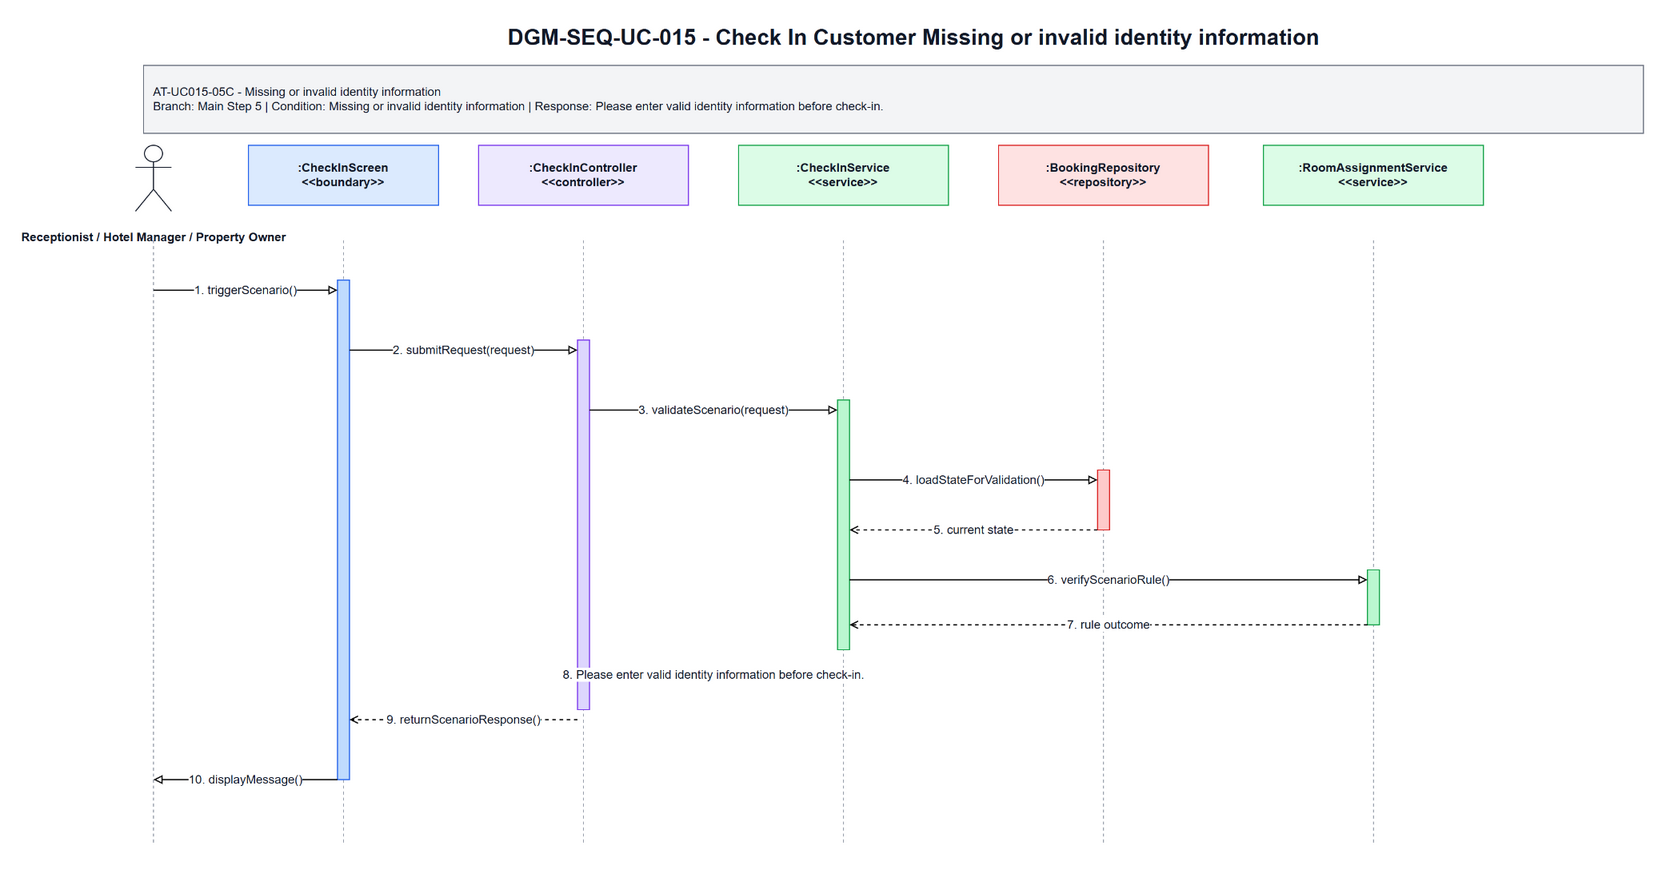

The diagram above was exported from draw.io. Its source (the exported page's mxGraphModel, read from the mxfile embedded in the PNG):
<mxGraphModel dx="1700" dy="920" grid="1" gridSize="10" guides="1" tooltips="1" connect="1" arrows="1" fold="1" page="1" pageScale="1" pageWidth="1700" pageHeight="920" math="0" shadow="0">
  <root>
    <mxCell id="0" />
    <mxCell id="1" parent="0" />
    <mxCell id="title" parent="1" value="DGM-SEQ-UC-015 - Check In Customer Missing or invalid identity information" style="text;html=1;strokeColor=none;fillColor=none;align=center;verticalAlign=middle;fontStyle=1;fontSize=22;fontColor=#111827" vertex="1">
      <mxGeometry x="350" y="25" width="1000" height="34" as="geometry" />
    </mxCell>
    <mxCell id="scenario-band" parent="1" value="AT-UC015-05C - Missing or invalid identity information&lt;br&gt;Branch: Main Step 5 | Condition: Missing or invalid identity information | Response: Please enter valid identity information before check-in." style="rounded=0;whiteSpace=wrap;html=1;fillColor=#F3F4F6;strokeColor=#6B7280;fontSize=12;fontColor=#111827;align=left;spacing=10" vertex="1">
      <mxGeometry x="80" y="70" width="1500" height="68" as="geometry" />
    </mxCell>
    <mxCell id="actor-icon" parent="1" value="" style="shape=umlActor;verticalLabelPosition=bottom;verticalAlign=top;html=1;outlineConnect=0;strokeColor=#111827" vertex="1">
      <mxGeometry x="72" y="150" width="36" height="66" as="geometry" />
    </mxCell>
    <mxCell id="actor-label" parent="1" value="Receptionist / Hotel Manager / Property Owner" style="text;html=1;strokeColor=none;fillColor=none;align=center;verticalAlign=middle;fontStyle=1;fontSize=12;fontColor=#111827" vertex="1">
      <mxGeometry x="20" y="224" width="140" height="36" as="geometry" />
    </mxCell>
    <mxCell id="h0" parent="1" value=":CheckInScreen&lt;br&gt;&amp;lt;&amp;lt;boundary&amp;gt;&amp;gt;" style="rounded=0;whiteSpace=wrap;html=1;fillColor=#DBEAFE;strokeColor=#2563EB;fontSize=12;fontStyle=1;fontColor=#111827" vertex="1">
      <mxGeometry x="185" y="150" width="190" height="60" as="geometry" />
    </mxCell>
    <mxCell id="h1" parent="1" value=":CheckInController&lt;br&gt;&amp;lt;&amp;lt;controller&amp;gt;&amp;gt;" style="rounded=0;whiteSpace=wrap;html=1;fillColor=#EDE9FE;strokeColor=#7C3AED;fontSize=12;fontStyle=1;fontColor=#111827" vertex="1">
      <mxGeometry x="415" y="150" width="210" height="60" as="geometry" />
    </mxCell>
    <mxCell id="h2" parent="1" value=":CheckInService&lt;br&gt;&amp;lt;&amp;lt;service&amp;gt;&amp;gt;" style="rounded=0;whiteSpace=wrap;html=1;fillColor=#DCFCE7;strokeColor=#16A34A;fontSize=12;fontStyle=1;fontColor=#111827" vertex="1">
      <mxGeometry x="675" y="150" width="210" height="60" as="geometry" />
    </mxCell>
    <mxCell id="h3" parent="1" value=":BookingRepository&lt;br&gt;&amp;lt;&amp;lt;repository&amp;gt;&amp;gt;" style="rounded=0;whiteSpace=wrap;html=1;fillColor=#FEE2E2;strokeColor=#DC2626;fontSize=12;fontStyle=1;fontColor=#111827" vertex="1">
      <mxGeometry x="935" y="150" width="210" height="60" as="geometry" />
    </mxCell>
    <mxCell id="h4" parent="1" value=":RoomAssignmentService&lt;br&gt;&amp;lt;&amp;lt;service&amp;gt;&amp;gt;" style="rounded=0;whiteSpace=wrap;html=1;fillColor=#DCFCE7;strokeColor=#16A34A;fontSize=12;fontStyle=1;fontColor=#111827" vertex="1">
      <mxGeometry x="1200" y="150" width="220" height="60" as="geometry" />
    </mxCell>
    <mxCell id="l-actor" parent="1" style="endArrow=none;html=1;dashed=1;strokeColor=#9CA3AF" edge="1">
      <mxGeometry relative="1" as="geometry">
        <mxPoint x="90" y="245" as="sourcePoint" />
        <mxPoint x="90" y="850" as="targetPoint" />
      </mxGeometry>
    </mxCell>
    <mxCell id="l0" parent="1" style="endArrow=none;html=1;dashed=1;strokeColor=#9CA3AF" edge="1">
      <mxGeometry relative="1" as="geometry">
        <mxPoint x="280" y="245" as="sourcePoint" />
        <mxPoint x="280" y="850" as="targetPoint" />
      </mxGeometry>
    </mxCell>
    <mxCell id="l1" parent="1" style="endArrow=none;html=1;dashed=1;strokeColor=#9CA3AF" edge="1">
      <mxGeometry relative="1" as="geometry">
        <mxPoint x="520" y="245" as="sourcePoint" />
        <mxPoint x="520" y="850" as="targetPoint" />
      </mxGeometry>
    </mxCell>
    <mxCell id="l2" parent="1" style="endArrow=none;html=1;dashed=1;strokeColor=#9CA3AF" edge="1">
      <mxGeometry relative="1" as="geometry">
        <mxPoint x="780" y="245" as="sourcePoint" />
        <mxPoint x="780" y="850" as="targetPoint" />
      </mxGeometry>
    </mxCell>
    <mxCell id="l3" parent="1" style="endArrow=none;html=1;dashed=1;strokeColor=#9CA3AF" edge="1">
      <mxGeometry relative="1" as="geometry">
        <mxPoint x="1040" y="245" as="sourcePoint" />
        <mxPoint x="1040" y="850" as="targetPoint" />
      </mxGeometry>
    </mxCell>
    <mxCell id="l4" parent="1" style="endArrow=none;html=1;dashed=1;strokeColor=#9CA3AF" edge="1">
      <mxGeometry relative="1" as="geometry">
        <mxPoint x="1310" y="245" as="sourcePoint" />
        <mxPoint x="1310" y="850" as="targetPoint" />
      </mxGeometry>
    </mxCell>
    <mxCell id="a-boundary" parent="1" value="" style="rounded=0;whiteSpace=wrap;html=1;fillColor=#BFDBFE;strokeColor=#2563EB" vertex="1">
      <mxGeometry x="274" y="285" width="12" height="500" as="geometry" />
    </mxCell>
    <mxCell id="a-controller" parent="1" value="" style="rounded=0;whiteSpace=wrap;html=1;fillColor=#DDD6FE;strokeColor=#7C3AED" vertex="1">
      <mxGeometry x="514" y="345" width="12" height="370" as="geometry" />
    </mxCell>
    <mxCell id="a-service" parent="1" value="" style="rounded=0;whiteSpace=wrap;html=1;fillColor=#BBF7D0;strokeColor=#16A34A" vertex="1">
      <mxGeometry x="774" y="405" width="12" height="250" as="geometry" />
    </mxCell>
    <mxCell id="a-repo" parent="1" value="" style="rounded=0;whiteSpace=wrap;html=1;fillColor=#FECACA;strokeColor=#DC2626" vertex="1">
      <mxGeometry x="1034" y="475" width="12" height="60" as="geometry" />
    </mxCell>
    <mxCell id="a-support" parent="1" value="" style="rounded=0;whiteSpace=wrap;html=1;fillColor=#BBF7D0;strokeColor=#16A34A" vertex="1">
      <mxGeometry x="1304" y="575" width="12" height="55" as="geometry" />
    </mxCell>
    <mxCell id="m1" parent="1" value="1. triggerScenario()" style="endArrow=block;endFill=0;html=1;rounded=0;strokeWidth=1.2;fontSize=12;fontColor=#111827;labelBackgroundColor=#FFFFFF" edge="1">
      <mxGeometry relative="1" as="geometry">
        <mxPoint x="90" y="295" as="sourcePoint" />
        <mxPoint x="274" y="295" as="targetPoint" />
      </mxGeometry>
    </mxCell>
    <mxCell id="m2" parent="1" value="2. submitRequest(request)" style="endArrow=block;endFill=0;html=1;rounded=0;strokeWidth=1.2;fontSize=12;fontColor=#111827;labelBackgroundColor=#FFFFFF" edge="1">
      <mxGeometry relative="1" as="geometry">
        <mxPoint x="286" y="355" as="sourcePoint" />
        <mxPoint x="514" y="355" as="targetPoint" />
      </mxGeometry>
    </mxCell>
    <mxCell id="m3" parent="1" value="3. validateScenario(request)" style="endArrow=block;endFill=0;html=1;rounded=0;strokeWidth=1.2;fontSize=12;fontColor=#111827;labelBackgroundColor=#FFFFFF" edge="1">
      <mxGeometry relative="1" as="geometry">
        <mxPoint x="526" y="415" as="sourcePoint" />
        <mxPoint x="774" y="415" as="targetPoint" />
      </mxGeometry>
    </mxCell>
    <mxCell id="m4" parent="1" value="4. loadStateForValidation()" style="endArrow=block;endFill=0;html=1;rounded=0;strokeWidth=1.2;fontSize=12;fontColor=#111827;labelBackgroundColor=#FFFFFF" edge="1">
      <mxGeometry relative="1" as="geometry">
        <mxPoint x="786" y="485" as="sourcePoint" />
        <mxPoint x="1034" y="485" as="targetPoint" />
      </mxGeometry>
    </mxCell>
    <mxCell id="m5" parent="1" value="5. current state" style="endArrow=open;endFill=0;dashed=1;html=1;rounded=0;strokeWidth=1.2;fontSize=12;fontColor=#111827;labelBackgroundColor=#FFFFFF" edge="1">
      <mxGeometry relative="1" as="geometry">
        <mxPoint x="1034" y="535" as="sourcePoint" />
        <mxPoint x="786" y="535" as="targetPoint" />
      </mxGeometry>
    </mxCell>
    <mxCell id="m6" parent="1" value="6. verifyScenarioRule()" style="endArrow=block;endFill=0;html=1;rounded=0;strokeWidth=1.2;fontSize=12;fontColor=#111827;labelBackgroundColor=#FFFFFF" edge="1">
      <mxGeometry relative="1" as="geometry">
        <mxPoint x="786" y="585" as="sourcePoint" />
        <mxPoint x="1304" y="585" as="targetPoint" />
      </mxGeometry>
    </mxCell>
    <mxCell id="m7" parent="1" value="7. rule outcome" style="endArrow=open;endFill=0;dashed=1;html=1;rounded=0;strokeWidth=1.2;fontSize=12;fontColor=#111827;labelBackgroundColor=#FFFFFF" edge="1">
      <mxGeometry relative="1" as="geometry">
        <mxPoint x="1304" y="630" as="sourcePoint" />
        <mxPoint x="786" y="630" as="targetPoint" />
      </mxGeometry>
    </mxCell>
    <mxCell id="m8" parent="1" value="8. Please enter valid identity information before check-in." style="endArrow=open;endFill=0;dashed=1;html=1;rounded=0;strokeWidth=1.2;fontSize=12;fontColor=#111827;labelBackgroundColor=#FFFFFF" edge="1">
      <mxGeometry relative="1" as="geometry">
        <mxPoint x="774" y="680" as="sourcePoint" />
        <mxPoint x="526" y="680" as="targetPoint" />
      </mxGeometry>
    </mxCell>
    <mxCell id="m9" parent="1" value="9. returnScenarioResponse()" style="endArrow=open;endFill=0;dashed=1;html=1;rounded=0;strokeWidth=1.2;fontSize=12;fontColor=#111827;labelBackgroundColor=#FFFFFF" edge="1">
      <mxGeometry relative="1" as="geometry">
        <mxPoint x="514" y="725" as="sourcePoint" />
        <mxPoint x="286" y="725" as="targetPoint" />
      </mxGeometry>
    </mxCell>
    <mxCell id="m10" parent="1" value="10. displayMessage()" style="endArrow=block;endFill=0;html=1;rounded=0;strokeWidth=1.2;fontSize=12;fontColor=#111827;labelBackgroundColor=#FFFFFF" edge="1">
      <mxGeometry relative="1" as="geometry">
        <mxPoint x="274" y="785" as="sourcePoint" />
        <mxPoint x="90" y="785" as="targetPoint" />
      </mxGeometry>
    </mxCell>
  </root>
</mxGraphModel>